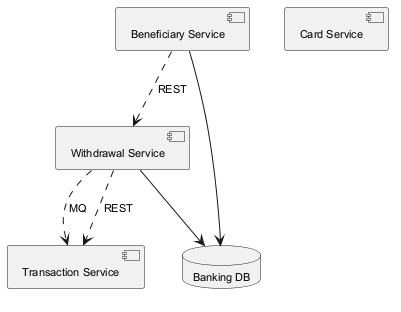

The diagram above was rendered by PlantUML. Its source (embedded in the PNG):
@startuml
skinparam monochrome true
skinparam defaultFontSize 11
component "Transaction Service" as C_TransactionService
component "Beneficiary Service" as C_BeneficiaryService
component "Withdrawal Service" as C_WithdrawalService
component "Card Service" as C_CardService
database "Banking DB" as DB_banking
C_BeneficiaryService --> DB_banking
C_WithdrawalService --> DB_banking
C_WithdrawalService ..> C_TransactionService : MQ
C_BeneficiaryService ..> C_WithdrawalService : REST
C_WithdrawalService ..> C_TransactionService : REST
@enduml